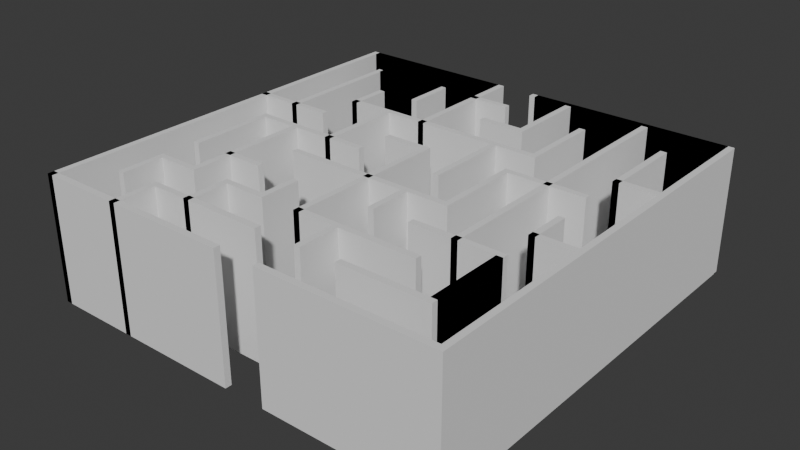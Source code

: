 # Source: maze.blend  (saved by Blender 4.0.36; exported with 4.5.12 LTS)
import bpy
from mathutils import Matrix  # noqa: F401  (used for matrix-valued properties, if any)

bpy.ops.wm.read_factory_settings(use_empty=True)
scene = bpy.context.scene
scene.name = 'Scene'

# ---- collections
col_collection = bpy.data.collections.new('Collection'); scene.collection.children.link(col_collection)
col_10_by_10_orthogonal_maze_svg = bpy.data.collections.new('10 by 10 orthogonal maze.svg'); scene.collection.children.link(col_10_by_10_orthogonal_maze_svg)

# ---- node groups
ng_auto_smooth = bpy.data.node_groups.new('Auto Smooth', 'GeometryNodeTree')
_s = ng_auto_smooth.interface.new_socket(name='Geometry', in_out='OUTPUT', socket_type='NodeSocketGeometry')
_s = ng_auto_smooth.interface.new_socket(name='Geometry', in_out='INPUT', socket_type='NodeSocketGeometry')
_s = ng_auto_smooth.interface.new_socket(name='Angle', in_out='INPUT', socket_type='NodeSocketFloat')
_s.subtype = 'ANGLE'
_s.min_value = 0.0
_s.max_value = 3.142
ng_auto_smooth.is_modifier = True
_N = ng_auto_smooth.nodes; _L = ng_auto_smooth.links
n0 = _N.new('NodeGroupOutput'); n0.name = 'Group Output'; n0.location = (480, -100)
n1 = _N.new('NodeGroupInput'); n1.name = 'Group Input'; n1.location = (-420, -300)
n2 = _N.new('NodeGroupInput'); n2.name = 'Group Input.001'; n2.location = (-60, -100)
n3 = _N.new('GeometryNodeSetShadeSmooth'); n3.name = 'Set Shade Smooth'; n3.location = (120, -100)
n3.domain = 'EDGE'
n4 = _N.new('GeometryNodeSetShadeSmooth'); n4.name = 'Set Shade Smooth.001'; n4.location = (300, -100)
n5 = _N.new('GeometryNodeInputMeshEdgeAngle'); n5.name = 'Edge Angle'; n5.location = (-420, -220)
n6 = _N.new('GeometryNodeInputEdgeSmooth'); n6.name = 'Is Edge Smooth'; n6.location = (-60, -160)
n7 = _N.new('GeometryNodeInputShadeSmooth'); n7.name = 'Is Face Smooth'; n7.location = (-240, -340)
n8 = _N.new('FunctionNodeBooleanMath'); n8.name = 'Boolean Math'; n8.location = (-60, -220)
n9 = _N.new('FunctionNodeCompare'); n9.name = 'Compare'; n9.location = (-240, -180)
n9.operation = 'LESS_EQUAL'
_L.new(n5.outputs[0], n9.inputs[0])
_L.new(n4.outputs[0], n0.inputs[0])
_L.new(n1.outputs[1], n9.inputs[1])
_L.new(n9.outputs[0], n8.inputs[0])
_L.new(n7.outputs[0], n8.inputs[1])
_L.new(n2.outputs[0], n3.inputs[0])
_L.new(n6.outputs[0], n3.inputs[1])
_L.new(n3.outputs[0], n4.inputs[0])
_L.new(n8.outputs[0], n3.inputs[2])
n0.is_active_output = True

# ---- world
world_world = bpy.data.worlds.new('World'); scene.world = world_world
world_world.use_nodes = True; world_world.node_tree.nodes.clear()
_N = world_world.node_tree.nodes; _L = world_world.node_tree.links
n0 = _N.new('ShaderNodeOutputWorld'); n0.name = 'World Output'; n0.location = (300, 300)
n1 = _N.new('ShaderNodeBackground'); n1.name = 'Background'; n1.location = (10, 300)
n1.inputs[0].default_value = (0.05088, 0.05088, 0.05088, 1.0)
_L.new(n1.outputs[0], n0.inputs[0])
n0.is_active_output = True
world_world.color = (0.05088, 0.05088, 0.05088)
world_world.use_sun_shadow = False
world_world.sun_shadow_jitter_overblur = 0.0

# ---- meshes
me_mesh_001 = bpy.data.meshes.new('Mesh.001')
me_mesh_001.from_pydata([(5.091, -0.1242, 0.0), (10.06, -0.1242, 0.0), (5.091, -0.1242, 3.004), (10.06, -0.1242, 3.004), (5.091, 0.02585, 0.0), (10.06, 0.02585, 0.0), (5.091, 0.02585, 3.004), (10.06, 0.02585, 3.004), (5.235, -0.1242, 0.0), (10.2, -0.1242, 0.0), (5.235, -0.1242, 3.004), (10.2, -0.1242, 3.004), (5.235, 0.02585, 0.0), (10.2, 0.02585, 0.0), (5.235, 0.02585, 3.004), (10.2, 0.02585, 3.004), (0.1242, -0.1242, 0.0), (4.098, -0.1242, 0.0), (0.1242, -0.1242, 3.004), (4.098, -0.1242, 3.004), (0.1242, 0.02585, 0.0), (4.098, 0.02585, 0.0), (0.1242, 0.02585, 3.004), (4.098, 0.02585, 3.004), (0.268, -0.1242, 0.0), (4.242, -0.1242, 0.0), (0.268, -0.1242, 3.004), (4.242, -0.1242, 3.004), (0.268, 0.02585, 0.0), (4.242, 0.02585, 0.0), (0.268, 0.02585, 3.004), (4.242, 0.02585, 3.004), (1.118, -1.117, 0.0), (3.105, -1.117, 0.0), (1.118, -1.117, 3.004), (3.105, -1.117, 3.004), (1.118, -0.9674, 0.0), (3.105, -0.9674, 0.0), (1.118, -0.9674, 3.004), (3.105, -0.9674, 3.004), (1.242, -1.117, 0.0), (3.229, -1.117, 0.0), (1.242, -1.117, 3.004), (3.229, -1.117, 3.004), (1.242, -0.9674, 0.0), (3.229, -0.9674, 0.0), (1.242, -0.9674, 3.004), (3.229, -0.9674, 3.004), (4.098, -1.117, 0.0), (5.091, -1.117, 0.0), (4.098, -1.117, 3.004), (5.091, -1.117, 3.004), (4.098, -0.9674, 0.0), (5.091, -0.9674, 0.0), (4.098, -0.9674, 3.004), (5.091, -0.9674, 3.004), (5.091, -2.111, 0.0), (6.085, -2.111, 0.0), (5.091, -2.111, 3.004), (6.085, -2.111, 3.004), (5.091, -1.961, 0.0), (6.085, -1.961, 0.0), (5.091, -1.961, 3.004), (6.085, -1.961, 3.004), (2.111, -3.104, 0.0), (7.078, -3.104, 0.0), (2.111, -3.104, 3.004), (7.078, -3.104, 3.004), (2.111, -2.954, 0.0), (7.078, -2.954, 0.0), (2.111, -2.954, 3.004), (7.078, -2.954, 3.004), (9.065, -3.104, 0.0), (10.06, -3.104, 0.0), (9.065, -3.104, 3.004), (10.06, -3.104, 3.004), (9.065, -2.954, 0.0), (10.06, -2.954, 0.0), (9.065, -2.954, 3.004), (10.06, -2.954, 3.004), (0.1242, -4.097, 0.0), (2.111, -4.097, 0.0), (0.1242, -4.097, 3.004), (2.111, -4.097, 3.004), (0.1242, -3.947, 0.0), (2.111, -3.947, 0.0), (0.1242, -3.947, 3.004), (2.111, -3.947, 3.004), (4.098, -4.097, 0.0), (5.091, -4.097, 0.0), (4.098, -4.097, 3.004), (5.091, -4.097, 3.004), (4.098, -4.247, 0.0), (5.091, -4.247, 0.0), (4.098, -4.247, 3.004), (5.091, -4.247, 3.004), (7.078, -4.097, 0.0), (9.065, -4.097, 0.0), (7.078, -4.097, 3.004), (9.065, -4.097, 3.004), (7.078, -3.947, 0.0), (9.065, -3.947, 0.0), (7.078, -3.947, 3.004), (9.065, -3.947, 3.004), (1.118, -5.09, 0.0), (4.098, -5.09, 0.0), (1.118, -5.09, 3.004), (4.098, -5.09, 3.004), (1.118, -4.94, 0.0), (4.098, -4.94, 0.0), (1.118, -4.94, 3.004), (4.098, -4.94, 3.004), (3.105, -6.084, 0.0), (7.078, -6.084, 0.0), (3.105, -6.084, 3.004), (7.078, -6.084, 3.004), (3.105, -5.934, 0.0), (7.078, -5.934, 0.0), (3.105, -5.934, 3.004), (7.078, -5.934, 3.004), (9.065, -6.084, 0.0), (10.06, -6.084, 0.0), (9.065, -6.084, 3.004), (10.06, -6.084, 3.004), (9.065, -5.934, 0.0), (10.06, -5.934, 0.0), (9.065, -5.934, 3.004), (10.06, -5.934, 3.004), (2.111, -7.077, 0.0), (3.105, -7.077, 0.0), (2.111, -7.077, 3.004), (3.105, -7.077, 3.004), (2.111, -6.927, 0.0), (3.105, -6.927, 0.0), (2.111, -6.927, 3.004), (3.105, -6.927, 3.004), (7.078, -7.077, 0.0), (9.065, -7.077, 0.0), (7.078, -7.077, 3.004), (9.065, -7.077, 3.004), (7.078, -6.927, 0.0), (9.065, -6.927, 0.0), (7.078, -6.927, 3.004), (9.065, -6.927, 3.004), (1.118, -8.07, 0.0), (2.111, -8.07, 0.0), (1.118, -8.07, 3.004), (2.111, -8.07, 3.004), (1.118, -7.92, 0.0), (2.111, -7.92, 0.0), (1.118, -7.92, 3.004), (2.111, -7.92, 3.004), (3.105, -8.07, 0.0), (4.098, -8.07, 0.0), (3.105, -8.07, 3.004), (4.098, -8.07, 3.004), (3.105, -7.92, 0.0), (4.098, -7.92, 0.0), (3.105, -7.92, 3.004), (4.098, -7.92, 3.004), (5.091, -8.07, 0.0), (8.072, -8.07, 0.0), (5.091, -8.07, 3.004), (8.072, -8.07, 3.004), (5.091, -7.92, 0.0), (8.072, -7.92, 0.0), (5.091, -7.92, 3.004), (8.072, -7.92, 3.004), (2.111, -9.063, 0.0), (5.091, -9.063, 0.0), (2.111, -9.063, 3.004), (5.091, -9.063, 3.004), (2.111, -8.913, 0.0), (5.091, -8.913, 0.0), (2.111, -8.913, 3.004), (5.091, -8.913, 3.004), (7.078, -9.063, 0.0), (9.065, -9.063, 0.0), (7.078, -9.063, 3.004), (9.065, -9.063, 3.004), (7.078, -8.913, 0.0), (9.065, -8.913, 0.0), (7.078, -8.913, 3.004), (9.065, -8.913, 3.004), (0.1242, -10.06, 0.0), (5.091, -10.06, 0.0), (0.1242, -10.06, 3.004), (5.091, -10.06, 3.004), (0.1242, -9.906, 0.0), (5.091, -9.906, 0.0), (0.1242, -9.906, 3.004), (5.091, -9.906, 3.004), (6.085, -10.06, 0.0), (10.06, -10.06, 0.0), (6.085, -10.06, 3.004), (10.06, -10.06, 3.004), (6.085, -9.906, 0.0), (10.06, -9.906, 0.0), (6.085, -9.906, 3.004), (10.06, -9.906, 3.004), (0.1242, -0.1242, 0.0), (0.1242, -10.06, 0.0), (0.1242, -0.1242, 3.004), (0.1242, -10.06, 3.004), (0.2742, -0.1242, 0.0), (0.2742, -10.06, 0.0), (0.2742, -0.1242, 3.004), (0.2742, -10.06, 3.004), (1.118, -1.117, 0.0), (1.118, -4.097, 0.0), (1.118, -1.117, 3.004), (1.118, -4.097, 3.004), (1.268, -1.117, 0.0), (1.268, -4.097, 0.0), (1.268, -1.117, 3.004), (1.268, -4.097, 3.004), (1.118, -5.09, 0.0), (1.118, -7.077, 0.0), (1.118, -5.09, 3.004), (1.118, -7.077, 3.004), (1.268, -5.09, 0.0), (1.268, -7.077, 0.0), (1.268, -5.09, 3.004), (1.268, -7.077, 3.004), (1.118, -8.07, 0.0), (1.118, -9.063, 0.0), (1.118, -8.07, 3.004), (1.118, -9.063, 3.004), (1.268, -8.07, 0.0), (1.268, -9.063, 0.0), (1.268, -8.07, 3.004), (1.268, -9.063, 3.004), (2.111, -2.111, 0.0), (2.111, -3.104, 0.0), (2.111, -2.111, 3.004), (2.111, -3.104, 3.004), (2.261, -2.111, 0.0), (2.261, -3.104, 0.0), (2.261, -2.111, 3.004), (2.261, -3.104, 3.004), (2.111, -5.09, 0.0), (2.111, -8.07, 0.0), (2.111, -5.09, 3.004), (2.111, -8.07, 3.004), (2.261, -5.09, 0.0), (2.261, -8.07, 0.0), (2.261, -5.09, 3.004), (2.261, -8.07, 3.004), (2.111, -9.063, 0.0), (2.111, -10.06, 0.0), (2.111, -9.063, 3.004), (2.111, -10.06, 3.004), (2.261, -9.063, 0.0), (2.261, -10.06, 0.0), (2.261, -9.063, 3.004), (2.261, -10.06, 3.004), (3.105, -1.117, 0.0), (3.105, -2.111, 0.0), (3.105, -1.117, 3.004), (3.105, -2.111, 3.004), (3.255, -1.117, 0.0), (3.255, -2.111, 0.0), (3.255, -1.117, 3.004), (3.255, -2.111, 3.004), (3.105, -3.104, 0.0), (3.105, -5.09, 0.0), (3.105, -3.104, 3.004), (3.105, -5.09, 3.004), (3.255, -3.104, 0.0), (3.255, -5.09, 0.0), (3.255, -3.104, 3.004), (3.255, -5.09, 3.004), (3.105, -8.07, 0.0), (3.105, -9.063, 0.0), (3.105, -8.07, 3.004), (3.105, -9.063, 3.004), (3.255, -8.07, 0.0), (3.255, -9.063, 0.0), (3.255, -8.07, 3.004), (3.255, -9.063, 3.004), (4.098, -0.1242, 0.0), (4.098, -3.104, 0.0), (4.098, -0.1242, 3.004), (4.098, -3.104, 3.004), (4.248, -0.1242, 0.0), (4.248, -3.104, 0.0), (4.248, -0.1242, 3.004), (4.248, -3.104, 3.004), (4.098, -7.077, 0.0), (4.098, -8.07, 0.0), (4.098, -7.077, 3.004), (4.098, -8.07, 3.004), (4.248, -7.077, 0.0), (4.248, -8.07, 0.0), (4.248, -7.077, 3.004), (4.248, -8.07, 3.004), (5.091, -4.097, 0.0), (5.091, -8.07, 0.0), (5.091, -4.097, 3.004), (5.091, -8.07, 3.004), (5.241, -4.097, 0.0), (5.241, -8.07, 0.0), (5.241, -4.097, 3.004), (5.241, -8.07, 3.004), (6.085, -0.1242, 0.0), (6.085, -2.111, 0.0), (6.085, -0.1242, 3.004), (6.085, -2.111, 3.004), (6.235, -0.1242, 0.0), (6.235, -2.111, 0.0), (6.235, -0.1242, 3.004), (6.235, -2.111, 3.004), (6.085, -3.104, 0.0), (6.085, -5.09, 0.0), (6.085, -3.104, 3.004), (6.085, -5.09, 3.004), (6.235, -3.104, 0.0), (6.235, -5.09, 0.0), (6.235, -3.104, 3.004), (6.235, -5.09, 3.004), (6.085, -6.084, 0.0), (6.085, -7.077, 0.0), (6.085, -6.084, 3.004), (6.085, -7.077, 3.004), (6.235, -6.084, 0.0), (6.235, -7.077, 0.0), (6.235, -6.084, 3.004), (6.235, -7.077, 3.004), (6.085, -8.07, 0.0), (6.085, -9.063, 0.0), (6.085, -8.07, 3.004), (6.085, -9.063, 3.004), (6.235, -8.07, 0.0), (6.235, -9.063, 0.0), (6.235, -8.07, 3.004), (6.235, -9.063, 3.004), (7.078, -1.117, 0.0), (7.078, -3.104, 0.0), (7.078, -1.117, 3.0), (7.078, -3.104, 3.0), (7.228, -1.117, 0.0), (7.228, -3.104, 0.0), (7.228, -1.117, 3.0), (7.228, -3.104, 3.0), (7.078, -4.097, 0.0), (7.078, -6.084, 0.0), (7.078, -4.097, 3.004), (7.078, -6.084, 3.004), (7.228, -4.097, 0.0), (7.228, -6.084, 0.0), (7.228, -4.097, 3.004), (7.228, -6.084, 3.004), (8.072, -0.1242, 0.0), (8.072, -7.077, 0.0), (8.072, -0.1242, 3.004), (8.072, -7.077, 3.004), (8.222, -0.1242, 0.0), (8.222, -7.077, 0.0), (8.222, -0.1242, 3.004), (8.222, -7.077, 3.004), (9.065, -1.117, 0.0), (9.065, -3.104, 0.0), (9.065, -1.117, 3.004), (9.065, -3.104, 3.004), (9.215, -1.117, 0.0), (9.215, -3.104, 0.0), (9.215, -1.117, 3.004), (9.215, -3.104, 3.004), (9.065, -5.09, 0.0), (9.065, -6.084, 0.0), (9.065, -5.09, 3.004), (9.065, -6.084, 3.004), (9.215, -5.09, 0.0), (9.215, -6.084, 0.0), (9.215, -5.09, 3.004), (9.215, -6.084, 3.004), (9.065, -7.077, 0.0), (9.065, -9.063, 0.0), (9.065, -7.077, 3.004), (9.065, -9.063, 3.004), (9.215, -7.077, 0.0), (9.215, -9.063, 0.0), (9.215, -7.077, 3.004), (9.215, -9.063, 3.004), (9.065, -6.935, 0.0), (9.065, -8.922, 0.0), (9.065, -6.935, 3.004), (9.065, -8.922, 3.004), (9.215, -6.935, 0.0), (9.215, -8.922, 0.0), (9.215, -6.935, 3.004), (9.215, -8.922, 3.004), (10.06, -0.1242, 0.0), (10.06, -10.06, 0.0), (10.06, -0.1242, 3.004), (10.06, -10.06, 3.004), (10.21, -0.1242, 0.0), (10.21, -10.06, 0.0), (10.21, -0.1242, 3.004), (10.21, -10.06, 3.004)], [], [(1, 0, 2, 3), (5, 7, 6, 4), (3, 7, 5, 1), (1, 5, 4, 0), (0, 4, 6, 2), (2, 6, 7, 3), (9, 11, 10, 8), (13, 12, 14, 15), (11, 9, 13, 15), (9, 8, 12, 13), (8, 10, 14, 12), (10, 11, 15, 14), (17, 16, 18, 19), (21, 23, 22, 20), (19, 23, 21, 17), (17, 21, 20, 16), (16, 20, 22, 18), (18, 22, 23, 19), (25, 27, 26, 24), (29, 28, 30, 31), (27, 25, 29, 31), (25, 24, 28, 29), (24, 26, 30, 28), (26, 27, 31, 30), (33, 32, 34, 35), (37, 39, 38, 36), (32, 36, 38, 34), (34, 38, 39, 35), (35, 39, 37, 33), (33, 37, 36, 32), (41, 43, 42, 40), (45, 44, 46, 47), (40, 42, 46, 44), (42, 43, 47, 46), (43, 41, 45, 47), (41, 40, 44, 45), (49, 51, 50, 48), (53, 52, 54, 55), (51, 49, 53, 55), (49, 48, 52, 53), (48, 50, 54, 52), (50, 51, 55, 54), (57, 59, 58, 56), (61, 60, 62, 63), (59, 57, 61, 63), (57, 56, 60, 61), (56, 58, 62, 60), (58, 59, 63, 62), (65, 67, 66, 64), (69, 68, 70, 71), (66, 67, 71, 70), (67, 65, 69, 71), (65, 64, 68, 69), (64, 66, 70, 68), (73, 75, 74, 72), (77, 76, 78, 79), (75, 73, 77, 79), (73, 72, 76, 77), (72, 74, 78, 76), (74, 75, 79, 78), (81, 83, 82, 80), (85, 84, 86, 87), (83, 81, 85, 87), (81, 80, 84, 85), (80, 82, 86, 84), (82, 83, 87, 86), (89, 91, 90, 88), (93, 92, 94, 95), (91, 89, 93, 95), (89, 88, 92, 93), (88, 90, 94, 92), (90, 91, 95, 94), (97, 99, 98, 96), (101, 100, 102, 103), (99, 97, 101, 103), (97, 96, 100, 101), (96, 98, 102, 100), (98, 99, 103, 102), (105, 107, 106, 104), (109, 108, 110, 111), (107, 105, 109, 111), (105, 104, 108, 109), (104, 106, 110, 108), (106, 107, 111, 110), (113, 115, 114, 112), (117, 116, 118, 119), (115, 113, 117, 119), (113, 112, 116, 117), (112, 114, 118, 116), (114, 115, 119, 118), (121, 123, 122, 120), (125, 124, 126, 127), (120, 122, 126, 124), (122, 123, 127, 126), (123, 121, 125, 127), (121, 120, 124, 125), (129, 131, 130, 128), (133, 132, 134, 135), (130, 131, 135, 134), (131, 129, 133, 135), (129, 128, 132, 133), (128, 130, 134, 132), (137, 139, 138, 136), (141, 140, 142, 143), (139, 137, 141, 143), (137, 136, 140, 141), (136, 138, 142, 140), (138, 139, 143, 142), (145, 147, 146, 144), (149, 148, 150, 151), (145, 144, 148, 149), (144, 146, 150, 148), (146, 147, 151, 150), (147, 145, 149, 151), (153, 155, 154, 152), (157, 156, 158, 159), (152, 154, 158, 156), (154, 155, 159, 158), (155, 153, 157, 159), (153, 152, 156, 157), (161, 163, 162, 160), (165, 164, 166, 167), (162, 163, 167, 166), (163, 161, 165, 167), (161, 160, 164, 165), (160, 162, 166, 164), (169, 171, 170, 168), (173, 172, 174, 175), (171, 169, 173, 175), (169, 168, 172, 173), (168, 170, 174, 172), (170, 171, 175, 174), (177, 179, 178, 176), (181, 180, 182, 183), (177, 176, 180, 181), (176, 178, 182, 180), (178, 179, 183, 182), (179, 177, 181, 183), (185, 187, 186, 184), (189, 188, 190, 191), (184, 186, 190, 188), (186, 187, 191, 190), (187, 185, 189, 191), (185, 184, 188, 189), (193, 195, 194, 192), (197, 196, 198, 199), (195, 193, 197, 199), (193, 192, 196, 197), (192, 194, 198, 196), (194, 195, 199, 198), (201, 203, 202, 200), (205, 204, 206, 207), (203, 201, 205, 207), (201, 200, 204, 205), (200, 202, 206, 204), (202, 203, 207, 206), (209, 211, 210, 208), (213, 212, 214, 215), (208, 210, 214, 212), (210, 211, 215, 214), (211, 209, 213, 215), (209, 208, 212, 213), (217, 219, 218, 216), (221, 220, 222, 223), (216, 218, 222, 220), (218, 219, 223, 222), (219, 217, 221, 223), (217, 216, 220, 221), (225, 227, 226, 224), (229, 228, 230, 231), (227, 225, 229, 231), (225, 224, 228, 229), (224, 226, 230, 228), (226, 227, 231, 230), (233, 235, 234, 232), (237, 236, 238, 239), (235, 233, 237, 239), (233, 232, 236, 237), (232, 234, 238, 236), (234, 235, 239, 238), (241, 243, 242, 240), (245, 244, 246, 247), (240, 242, 246, 244), (242, 243, 247, 246), (243, 241, 245, 247), (241, 240, 244, 245), (249, 251, 250, 248), (253, 252, 254, 255), (251, 249, 253, 255), (249, 248, 252, 253), (248, 250, 254, 252), (250, 251, 255, 254), (257, 259, 258, 256), (261, 260, 262, 263), (256, 258, 262, 260), (258, 259, 263, 262), (259, 257, 261, 263), (257, 256, 260, 261), (265, 267, 266, 264), (269, 268, 270, 271), (266, 267, 271, 270), (267, 265, 269, 271), (265, 264, 268, 269), (264, 266, 270, 268), (273, 275, 274, 272), (277, 276, 278, 279), (275, 273, 277, 279), (273, 272, 276, 277), (272, 274, 278, 276), (274, 275, 279, 278), (281, 283, 282, 280), (285, 284, 286, 287), (280, 282, 286, 284), (282, 283, 287, 286), (283, 281, 285, 287), (281, 280, 284, 285), (289, 291, 290, 288), (293, 292, 294, 295), (291, 289, 293, 295), (289, 288, 292, 293), (288, 290, 294, 292), (290, 291, 295, 294), (297, 299, 298, 296), (301, 300, 302, 303), (299, 297, 301, 303), (297, 296, 300, 301), (296, 298, 302, 300), (298, 299, 303, 302), (305, 307, 306, 304), (309, 308, 310, 311), (304, 306, 310, 308), (306, 307, 311, 310), (307, 305, 309, 311), (305, 304, 308, 309), (313, 315, 314, 312), (317, 316, 318, 319), (312, 314, 318, 316), (314, 315, 319, 318), (315, 313, 317, 319), (313, 312, 316, 317), (321, 323, 322, 320), (325, 324, 326, 327), (323, 321, 325, 327), (321, 320, 324, 325), (320, 322, 326, 324), (322, 323, 327, 326), (329, 331, 330, 328), (333, 332, 334, 335), (331, 329, 333, 335), (329, 328, 332, 333), (328, 330, 334, 332), (330, 331, 335, 334), (337, 339, 338, 336), (341, 340, 342, 343), (339, 337, 341, 343), (337, 336, 340, 341), (336, 338, 342, 340), (338, 339, 343, 342), (345, 347, 346, 344), (349, 348, 350, 351), (344, 346, 350, 348), (346, 347, 351, 350), (347, 345, 349, 351), (345, 344, 348, 349), (353, 355, 354, 352), (357, 356, 358, 359), (354, 355, 359, 358), (355, 353, 357, 359), (353, 352, 356, 357), (352, 354, 358, 356), (361, 363, 362, 360), (365, 364, 366, 367), (363, 361, 365, 367), (361, 360, 364, 365), (360, 362, 366, 364), (362, 363, 367, 366), (369, 371, 370, 368), (373, 372, 374, 375), (369, 368, 372, 373), (368, 370, 374, 372), (370, 371, 375, 374), (371, 369, 373, 375), (377, 376, 378, 379), (381, 383, 382, 380), (376, 380, 382, 378), (378, 382, 383, 379), (379, 383, 381, 377), (377, 381, 380, 376), (385, 387, 386, 384), (389, 388, 390, 391), (384, 386, 390, 388), (386, 387, 391, 390), (387, 385, 389, 391), (385, 384, 388, 389), (393, 395, 394, 392), (397, 396, 398, 399), (395, 393, 397, 399), (393, 392, 396, 397), (392, 394, 398, 396), (394, 395, 399, 398)])
me_mesh_001.update()

# ---- objects
ob_curve_001 = bpy.data.objects.new('Curve.001', me_mesh_001)

# ---- transforms, parenting, visibility, modifiers, constraints
ob_curve_001.location = (0.0, 0.0, 0.0)
_m = ob_curve_001.modifiers.new('Auto Smooth', 'NODES')
_m.node_group = ng_auto_smooth
_gi = [s.identifier for s in ng_auto_smooth.interface.items_tree if s.item_type == 'SOCKET' and s.in_out == 'INPUT']
_m[_gi[1]] = 3.142  # Angle

# ---- collection membership
col_10_by_10_orthogonal_maze_svg.objects.link(ob_curve_001)

# ---- scene / render settings (as saved in the file)
scene.frame_start = 1; scene.frame_end = 250; scene.frame_set(1)
scene.render.engine = 'BLENDER_EEVEE_NEXT'
scene.cycles.sampling_pattern = 'TABULATED_SOBOL'
bpy.context.view_layer.update()

# ---- added for rendering (the .blend has no active camera and no usable light): camera, sun
cam_auto = bpy.data.cameras.new('AutoCamera')
cam_auto.lens = 50.0
cam_auto.sensor_width = 36.0
cam_auto.clip_end = 1000.0
ob_auto_camera = bpy.data.objects.new('AutoCamera', cam_auto)
scene.collection.objects.link(ob_auto_camera)
ob_auto_camera.location = (18.6498, -21.1954, 12.2889)
ob_auto_camera.rotation_euler = (1.09748, -7.21219e-08, 0.694738)
scene.camera = ob_auto_camera
light_auto_sun = bpy.data.lights.new('AutoSun', 'SUN')
light_auto_sun.energy = 3.0
light_auto_sun.angle = 0.0523599
ob_auto_sun = bpy.data.objects.new('AutoSun', light_auto_sun)
scene.collection.objects.link(ob_auto_sun)
ob_auto_sun.rotation_euler = (0.872665, 0.174533, 0.523599)
bpy.context.view_layer.update()

